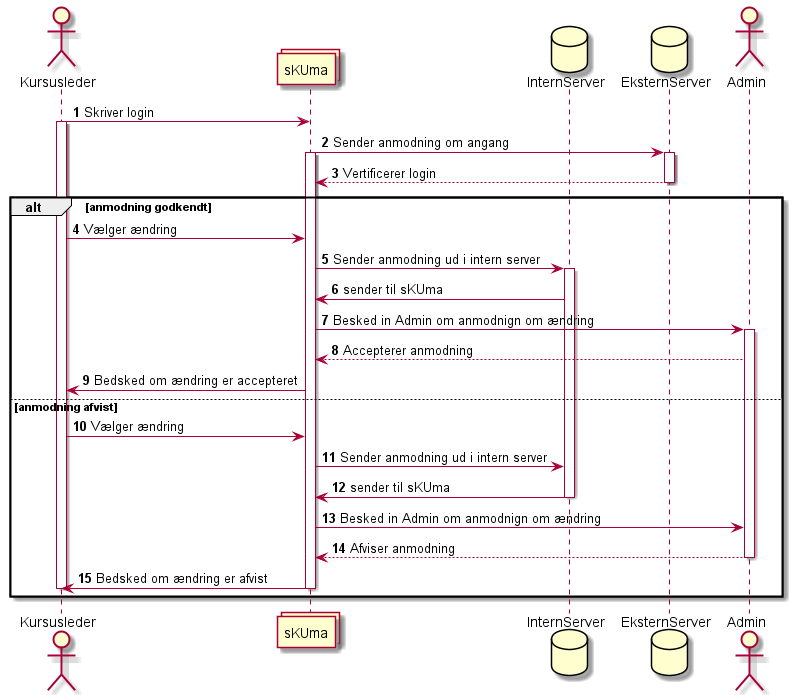

The diagram above was rendered by PlantUML. Its source (embedded in the PNG):
@startuml
'https://plantuml.com/sequence-diagram

autonumber
actor Kursusleder as Foo
collections sKUma as Foo1
database InternServer as Foo2
database EksternServer as Foo3
actor Admin as Foo4

Foo -> Foo1 : Skriver login
activate Foo
Foo1 -> Foo3 : Sender anmodning om angang
activate Foo3
activate Foo1
Foo3 --> Foo1 : Vertificerer login
deactivate Foo3

alt anmodning godkendt
    Foo -> Foo1 : Vælger ændring
    Foo1 -> Foo2 : Sender anmodning ud i intern server
    activate Foo2
    Foo2 -> Foo1 : sender til sKUma
    Foo1 -> Foo4 : Besked in Admin om anmodnign om ændring
    activate Foo4
    Foo4 --> Foo1 : Accepterer anmodning
    Foo1 -> Foo : Bedsked om ændring er accepteret

else anmodning afvist
    Foo -> Foo1 : Vælger ændring
    Foo1 -> Foo2 : Sender anmodning ud i intern server
    Foo2 -> Foo1 : sender til sKUma
    deactivate Foo2
    Foo1 -> Foo4 : Besked in Admin om anmodnign om ændring
    Foo4 --> Foo1 : Afviser anmodning
    deactivate Foo4
    Foo1 -> Foo : Bedsked om ændring er afvist
    deactivate Foo1
    deactivate Foo
    end








@enduml